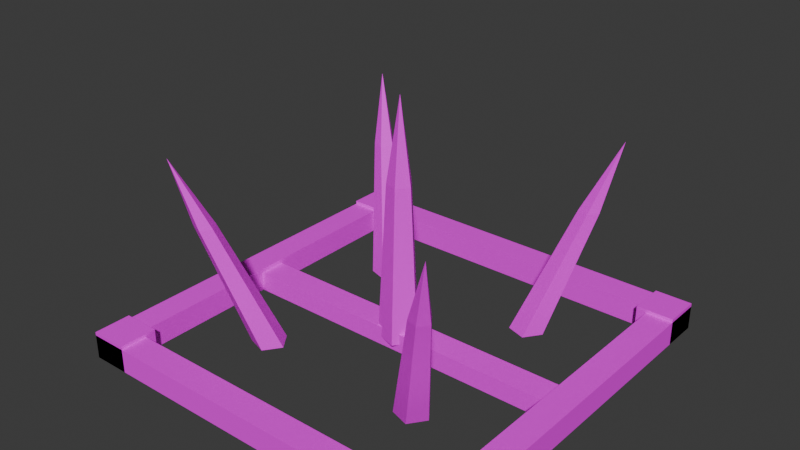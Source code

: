 # Source: spike_trap.blend  (saved by Blender 5.0.119; exported with 4.5.12 LTS)
import bpy
from mathutils import Matrix  # noqa: F401  (used for matrix-valued properties, if any)

bpy.ops.wm.read_factory_settings(use_empty=True)
scene = bpy.context.scene
scene.name = 'Scene'

# ---- collections
col_collection = bpy.data.collections.new('Collection'); scene.collection.children.link(col_collection)

# ---- images (referenced by path relative to the original .blend; pixels are not part of the script)
import os
ASSET_DIR = os.environ.get("B2B_ASSET_DIR", "")  # directory of the original .blend (textures are referenced by path, not embedded)
HERE = os.path.dirname(os.path.abspath(__file__))  # packed textures are extracted next to this script under _unpacked/

def load_image(name, relpath, width, height, colorspace="sRGB"):
    """Load a texture the original file referenced (path relative to the .blend, or extracted next to this script)."""
    p = next((c for c in (os.path.join(HERE, relpath), os.path.join(ASSET_DIR, relpath)) if relpath and os.path.exists(c)), "")
    if p:
        img = bpy.data.images.load(p, check_existing=True)
        img.name = name
    else:  # same state as the original file: an image datablock whose file is absent (Cycles renders it pink)
        img = bpy.data.images.new(name, width, height)
        img.source = "FILE"
        img.filepath = "//" + (relpath or name)
    img.colorspace_settings.name = colorspace
    return img
img_palette_png = load_image('palette.png', 'palette.png', 1024, 1024, 'sRGB')

# ---- materials (node trees are filled in below, after node groups)
mat_gamepalette = bpy.data.materials.new('GamePalette')

# ---- material node trees
mat_gamepalette.use_nodes = True; mat_gamepalette.node_tree.nodes.clear()
_N = mat_gamepalette.node_tree.nodes; _L = mat_gamepalette.node_tree.links
n0 = _N.new('ShaderNodeOutputMaterial'); n0.name = 'Material Output'; n0.location = (400, 0)
n1 = _N.new('ShaderNodeBsdfPrincipled'); n1.name = 'Principled BSDF'; n1.location = (100, 0)
n1.inputs[2].default_value = 0.7
n2 = _N.new('ShaderNodeTexImage'); n2.name = 'Image Texture'; n2.location = (-250, 0)
n2.image = img_palette_png
n2.interpolation = 'Closest'
_L.new(n2.outputs[0], n1.inputs[0])
_L.new(n1.outputs[0], n0.inputs[0])
n0.is_active_output = True

# ---- world
world_world = bpy.data.worlds.new('World'); scene.world = world_world
world_world.use_nodes = True; world_world.node_tree.nodes.clear()
_N = world_world.node_tree.nodes; _L = world_world.node_tree.links
n0 = _N.new('ShaderNodeOutputWorld'); n0.name = 'World Output'; n0.location = (200, 100)
n1 = _N.new('ShaderNodeBackground'); n1.name = 'Background'; n1.location = (-200, 100)
n1.inputs[0].default_value = (0.05088, 0.05088, 0.05088, 1.0)
_L.new(n1.outputs[0], n0.inputs[0])
n0.is_active_output = True
world_world.color = (0.05088, 0.05088, 0.05088)
world_world.sun_shadow_jitter_overblur = 0.0

# ---- meshes
me_baseframemesh = bpy.data.meshes.new('BaseFrameMesh')
me_baseframemesh.from_pydata([(-1.15, -1.15, 0.0), (1.15, -1.15, 0.0), (1.15, -0.99, 0.0), (-1.15, -0.99, 0.0), (-1.15, -1.15, 0.14), (1.15, -1.15, 0.14), (1.15, -0.99, 0.14), (-1.15, -0.99, 0.14), (-1.15, 0.99, 0.0), (1.15, 0.99, 0.0), (1.15, 1.15, 0.0), (-1.15, 1.15, 0.0), (-1.15, 0.99, 0.14), (1.15, 0.99, 0.14), (1.15, 1.15, 0.14), (-1.15, 1.15, 0.14), (-1.15, -0.99, 0.0), (-0.99, -0.99, 0.0), (-0.99, 0.99, 0.0), (-1.15, 0.99, 0.0), (-1.15, -0.99, 0.14), (-0.99, -0.99, 0.14), (-0.99, 0.99, 0.14), (-1.15, 0.99, 0.14), (0.99, -0.99, 0.0), (1.15, -0.99, 0.0), (1.15, 0.99, 0.0), (0.99, 0.99, 0.0), (0.99, -0.99, 0.14), (1.15, -0.99, 0.14), (1.15, 0.99, 0.14), (0.99, 0.99, 0.14), (-0.99, -0.08, 0.0), (0.99, -0.08, 0.0), (0.99, 0.08, 0.0), (-0.99, 0.08, 0.0), (-0.99, -0.08, 0.112), (0.99, -0.08, 0.112), (0.99, 0.08, 0.112), (-0.99, 0.08, 0.112), (-1.15, -1.15, 0.0), (-0.93, -1.15, 0.0), (-0.93, -0.93, 0.0), (-1.15, -0.93, 0.0), (-1.15, -1.15, 0.16), (-0.93, -1.15, 0.16), (-0.93, -0.93, 0.16), (-1.15, -0.93, 0.16), (-1.15, 0.93, 0.0), (-0.93, 0.93, 0.0), (-0.93, 1.15, 0.0), (-1.15, 1.15, 0.0), (-1.15, 0.93, 0.16), (-0.93, 0.93, 0.16), (-0.93, 1.15, 0.16), (-1.15, 1.15, 0.16), (0.93, -1.15, 0.0), (1.15, -1.15, 0.0), (1.15, -0.93, 0.0), (0.93, -0.93, 0.0), (0.93, -1.15, 0.16), (1.15, -1.15, 0.16), (1.15, -0.93, 0.16), (0.93, -0.93, 0.16), (0.93, 0.93, 0.0), (1.15, 0.93, 0.0), (1.15, 1.15, 0.0), (0.93, 1.15, 0.0), (0.93, 0.93, 0.16), (1.15, 0.93, 0.16), (1.15, 1.15, 0.16), (0.93, 1.15, 0.16)], [], [(0, 1, 2, 3), (4, 7, 6, 5), (0, 4, 5, 1), (2, 6, 7, 3), (3, 7, 4, 0), (1, 5, 6, 2), (8, 9, 10, 11), (12, 15, 14, 13), (8, 12, 13, 9), (10, 14, 15, 11), (11, 15, 12, 8), (9, 13, 14, 10), (16, 17, 18, 19), (20, 23, 22, 21), (16, 20, 21, 17), (18, 22, 23, 19), (19, 23, 20, 16), (17, 21, 22, 18), (24, 25, 26, 27), (28, 31, 30, 29), (24, 28, 29, 25), (26, 30, 31, 27), (27, 31, 28, 24), (25, 29, 30, 26), (32, 33, 34, 35), (36, 39, 38, 37), (32, 36, 37, 33), (34, 38, 39, 35), (35, 39, 36, 32), (33, 37, 38, 34), (40, 41, 42, 43), (44, 47, 46, 45), (40, 44, 45, 41), (42, 46, 47, 43), (43, 47, 44, 40), (41, 45, 46, 42), (48, 49, 50, 51), (52, 55, 54, 53), (48, 52, 53, 49), (50, 54, 55, 51), (51, 55, 52, 48), (49, 53, 54, 50), (56, 57, 58, 59), (60, 63, 62, 61), (56, 60, 61, 57), (58, 62, 63, 59), (59, 63, 60, 56), (57, 61, 62, 58), (64, 65, 66, 67), (68, 71, 70, 69), (64, 68, 69, 65), (66, 70, 71, 67), (67, 71, 68, 64), (65, 69, 70, 66)])
_uv = me_baseframemesh.uv_layers.new(name='Float2')
_uv.uv.foreach_set('vector', [0.4375, 0.6875, 0.4375, 0.6875, 0.4375, 0.6875, 0.4375, 0.6875, 0.4375, 0.6875, 0.4375, 0.6875, 0.4375, 0.6875, 0.4375, 0.6875, 0.4375, 0.6875, 0.4375, 0.6875, 0.4375, 0.6875, 0.4375, 0.6875, 0.4375, 0.6875, 0.4375, 0.6875, 0.4375, 0.6875, 0.4375, 0.6875, 0.4375, 0.6875, 0.4375, 0.6875, 0.4375, 0.6875, 0.4375, 0.6875, 0.4375, 0.6875, 0.4375, 0.6875, 0.4375, 0.6875, 0.4375, 0.6875, 0.4375, 0.6875, 0.4375, 0.6875, 0.4375, 0.6875, 0.4375, 0.6875, 0.4375, 0.6875, 0.4375, 0.6875, 0.4375, 0.6875, 0.4375, 0.6875, 0.4375, 0.6875, 0.4375, 0.6875, 0.4375, 0.6875, 0.4375, 0.6875, 0.4375, 0.6875, 0.4375, 0.6875, 0.4375, 0.6875, 0.4375, 0.6875, 0.4375, 0.6875, 0.4375, 0.6875, 0.4375, 0.6875, 0.4375, 0.6875, 0.4375, 0.6875, 0.4375, 0.6875, 0.4375, 0.6875, 0.4375, 0.6875, 0.4375, 0.6875, 0.4375, 0.6875, 0.4375, 0.6875, 0.4375, 0.6875, 0.4375, 0.6875, 0.4375, 0.6875, 0.4375, 0.6875, 0.4375, 0.6875, 0.4375, 0.6875, 0.4375, 0.6875, 0.4375, 0.6875, 0.4375, 0.6875, 0.4375, 0.6875, 0.4375, 0.6875, 0.4375, 0.6875, 0.4375, 0.6875, 0.4375, 0.6875, 0.4375, 0.6875, 0.4375, 0.6875, 0.4375, 0.6875, 0.4375, 0.6875, 0.4375, 0.6875, 0.4375, 0.6875, 0.4375, 0.6875, 0.4375, 0.6875, 0.4375, 0.6875, 0.4375, 0.6875, 0.4375, 0.6875, 0.4375, 0.6875, 0.4375, 0.6875, 0.4375, 0.6875, 0.4375, 0.6875, 0.4375, 0.6875, 0.4375, 0.6875, 0.4375, 0.6875, 0.4375, 0.6875, 0.4375, 0.6875, 0.4375, 0.6875, 0.4375, 0.6875, 0.4375, 0.6875, 0.4375, 0.6875, 0.4375, 0.6875, 0.4375, 0.6875, 0.4375, 0.6875, 0.4375, 0.6875, 0.4375, 0.6875, 0.4375, 0.6875, 0.4375, 0.6875, 0.3125, 0.6875, 0.3125, 0.6875, 0.3125, 0.6875, 0.3125, 0.6875, 0.3125, 0.6875, 0.3125, 0.6875, 0.3125, 0.6875, 0.3125, 0.6875, 0.3125, 0.6875, 0.3125, 0.6875, 0.3125, 0.6875, 0.3125, 0.6875, 0.3125, 0.6875, 0.3125, 0.6875, 0.3125, 0.6875, 0.3125, 0.6875, 0.3125, 0.6875, 0.3125, 0.6875, 0.3125, 0.6875, 0.3125, 0.6875, 0.3125, 0.6875, 0.3125, 0.6875, 0.3125, 0.6875, 0.3125, 0.6875, 0.5625, 0.8125, 0.5625, 0.8125, 0.5625, 0.8125, 0.5625, 0.8125, 0.5625, 0.8125, 0.5625, 0.8125, 0.5625, 0.8125, 0.5625, 0.8125, 0.5625, 0.8125, 0.5625, 0.8125, 0.5625, 0.8125, 0.5625, 0.8125, 0.5625, 0.8125, 0.5625, 0.8125, 0.5625, 0.8125, 0.5625, 0.8125, 0.5625, 0.8125, 0.5625, 0.8125, 0.5625, 0.8125, 0.5625, 0.8125, 0.5625, 0.8125, 0.5625, 0.8125, 0.5625, 0.8125, 0.5625, 0.8125, 0.5625, 0.8125, 0.5625, 0.8125, 0.5625, 0.8125, 0.5625, 0.8125, 0.5625, 0.8125, 0.5625, 0.8125, 0.5625, 0.8125, 0.5625, 0.8125, 0.5625, 0.8125, 0.5625, 0.8125, 0.5625, 0.8125, 0.5625, 0.8125, 0.5625, 0.8125, 0.5625, 0.8125, 0.5625, 0.8125, 0.5625, 0.8125, 0.5625, 0.8125, 0.5625, 0.8125, 0.5625, 0.8125, 0.5625, 0.8125, 0.5625, 0.8125, 0.5625, 0.8125, 0.5625, 0.8125, 0.5625, 0.8125, 0.5625, 0.8125, 0.5625, 0.8125, 0.5625, 0.8125, 0.5625, 0.8125, 0.5625, 0.8125, 0.5625, 0.8125, 0.5625, 0.8125, 0.5625, 0.8125, 0.5625, 0.8125, 0.5625, 0.8125, 0.5625, 0.8125, 0.5625, 0.8125, 0.5625, 0.8125, 0.5625, 0.8125, 0.5625, 0.8125, 0.5625, 0.8125, 0.5625, 0.8125, 0.5625, 0.8125, 0.5625, 0.8125, 0.5625, 0.8125, 0.5625, 0.8125, 0.5625, 0.8125, 0.5625, 0.8125, 0.5625, 0.8125, 0.5625, 0.8125, 0.5625, 0.8125, 0.5625, 0.8125, 0.5625, 0.8125, 0.5625, 0.8125, 0.5625, 0.8125, 0.5625, 0.8125, 0.5625, 0.8125, 0.5625, 0.8125, 0.5625, 0.8125, 0.5625, 0.8125, 0.5625, 0.8125, 0.5625, 0.8125, 0.5625, 0.8125, 0.5625, 0.8125, 0.5625, 0.8125, 0.5625, 0.8125, 0.5625, 0.8125, 0.5625, 0.8125, 0.5625, 0.8125, 0.5625, 0.8125, 0.5625, 0.8125, 0.5625, 0.8125, 0.5625, 0.8125])
me_baseframemesh.materials.append(mat_gamepalette)
me_baseframemesh.update()
me_spikesmesh = bpy.data.meshes.new('SpikesMesh')
me_spikesmesh.from_pydata([(0.0, 0.0, 1.45), (0.072, 0.0, 0.96), (0.02225, 0.06848, 0.96), (-0.05825, 0.04232, 0.96), (-0.05825, -0.04232, 0.96), (0.02225, -0.06848, 0.96), (0.12, 0.0, 0.05), (0.03708, 0.1141, 0.05), (-0.09708, 0.07053, 0.05), (-0.09708, -0.07053, 0.05), (0.03708, -0.1141, 0.05), (-0.82, -0.82, 1.15), (-0.648, -0.708, 0.765), (-0.6895, -0.6509, 0.765), (-0.7565, -0.6727, 0.765), (-0.7565, -0.7433, 0.765), (-0.6895, -0.7651, 0.765), (-0.4, -0.5, 0.05), (-0.4691, -0.4049, 0.05), (-0.5809, -0.4412, 0.05), (-0.5809, -0.5588, 0.05), (-0.4691, -0.5951, 0.05), (0.82, -0.82, 1.15), (0.768, -0.708, 0.765), (0.7265, -0.6509, 0.765), (0.6595, -0.6727, 0.765), (0.6595, -0.7433, 0.765), (0.7265, -0.7651, 0.765), (0.6, -0.5, 0.05), (0.5309, -0.4049, 0.05), (0.4191, -0.4412, 0.05), (0.4191, -0.5588, 0.05), (0.5309, -0.5951, 0.05), (-0.82, 0.82, 1.15), (-0.648, 0.708, 0.765), (-0.6895, 0.7651, 0.765), (-0.7565, 0.7433, 0.765), (-0.7565, 0.6727, 0.765), (-0.6895, 0.6509, 0.765), (-0.4, 0.5, 0.05), (-0.4691, 0.5951, 0.05), (-0.5809, 0.5588, 0.05), (-0.5809, 0.4412, 0.05), (-0.4691, 0.4049, 0.05), (0.82, 0.82, 1.15), (0.768, 0.708, 0.765), (0.7265, 0.7651, 0.765), (0.6595, 0.7433, 0.765), (0.6595, 0.6727, 0.765), (0.7265, 0.6509, 0.765), (0.6, 0.5, 0.05), (0.5309, 0.5951, 0.05), (0.4191, 0.5588, 0.05), (0.4191, 0.4412, 0.05), (0.5309, 0.4049, 0.05)], [], [(0, 1, 2), (1, 6, 7, 2), (0, 2, 3), (2, 7, 8, 3), (0, 3, 4), (3, 8, 9, 4), (0, 4, 5), (4, 9, 10, 5), (0, 5, 1), (5, 10, 6, 1), (10, 9, 8, 7, 6), (11, 12, 13), (12, 17, 18, 13), (11, 13, 14), (13, 18, 19, 14), (11, 14, 15), (14, 19, 20, 15), (11, 15, 16), (15, 20, 21, 16), (11, 16, 12), (16, 21, 17, 12), (21, 20, 19, 18, 17), (22, 23, 24), (23, 28, 29, 24), (22, 24, 25), (24, 29, 30, 25), (22, 25, 26), (25, 30, 31, 26), (22, 26, 27), (26, 31, 32, 27), (22, 27, 23), (27, 32, 28, 23), (32, 31, 30, 29, 28), (33, 34, 35), (34, 39, 40, 35), (33, 35, 36), (35, 40, 41, 36), (33, 36, 37), (36, 41, 42, 37), (33, 37, 38), (37, 42, 43, 38), (33, 38, 34), (38, 43, 39, 34), (43, 42, 41, 40, 39), (44, 45, 46), (45, 50, 51, 46), (44, 46, 47), (46, 51, 52, 47), (44, 47, 48), (47, 52, 53, 48), (44, 48, 49), (48, 53, 54, 49), (44, 49, 45), (49, 54, 50, 45), (54, 53, 52, 51, 50)])
_uv = me_spikesmesh.uv_layers.new(name='Float2')
_uv.uv.foreach_set('vector', [0.0625, 0.8125, 0.0625, 0.8125, 0.0625, 0.8125, 0.3125, 0.6875, 0.3125, 0.6875, 0.3125, 0.6875, 0.3125, 0.6875, 0.0625, 0.8125, 0.0625, 0.8125, 0.0625, 0.8125, 0.3125, 0.6875, 0.3125, 0.6875, 0.3125, 0.6875, 0.3125, 0.6875, 0.0625, 0.8125, 0.0625, 0.8125, 0.0625, 0.8125, 0.3125, 0.6875, 0.3125, 0.6875, 0.3125, 0.6875, 0.3125, 0.6875, 0.0625, 0.8125, 0.0625, 0.8125, 0.0625, 0.8125, 0.3125, 0.6875, 0.3125, 0.6875, 0.3125, 0.6875, 0.3125, 0.6875, 0.0625, 0.8125, 0.0625, 0.8125, 0.0625, 0.8125, 0.3125, 0.6875, 0.3125, 0.6875, 0.3125, 0.6875, 0.3125, 0.6875, 0.3125, 0.6875, 0.3125, 0.6875, 0.3125, 0.6875, 0.3125, 0.6875, 0.3125, 0.6875, 0.5625, 0.8125, 0.5625, 0.8125, 0.5625, 0.8125, 0.4375, 0.6875, 0.4375, 0.6875, 0.4375, 0.6875, 0.4375, 0.6875, 0.5625, 0.8125, 0.5625, 0.8125, 0.5625, 0.8125, 0.4375, 0.6875, 0.4375, 0.6875, 0.4375, 0.6875, 0.4375, 0.6875, 0.5625, 0.8125, 0.5625, 0.8125, 0.5625, 0.8125, 0.4375, 0.6875, 0.4375, 0.6875, 0.4375, 0.6875, 0.4375, 0.6875, 0.5625, 0.8125, 0.5625, 0.8125, 0.5625, 0.8125, 0.4375, 0.6875, 0.4375, 0.6875, 0.4375, 0.6875, 0.4375, 0.6875, 0.5625, 0.8125, 0.5625, 0.8125, 0.5625, 0.8125, 0.4375, 0.6875, 0.4375, 0.6875, 0.4375, 0.6875, 0.4375, 0.6875, 0.4375, 0.6875, 0.4375, 0.6875, 0.4375, 0.6875, 0.4375, 0.6875, 0.4375, 0.6875, 0.5625, 0.8125, 0.5625, 0.8125, 0.5625, 0.8125, 0.4375, 0.6875, 0.4375, 0.6875, 0.4375, 0.6875, 0.4375, 0.6875, 0.5625, 0.8125, 0.5625, 0.8125, 0.5625, 0.8125, 0.4375, 0.6875, 0.4375, 0.6875, 0.4375, 0.6875, 0.4375, 0.6875, 0.5625, 0.8125, 0.5625, 0.8125, 0.5625, 0.8125, 0.4375, 0.6875, 0.4375, 0.6875, 0.4375, 0.6875, 0.4375, 0.6875, 0.5625, 0.8125, 0.5625, 0.8125, 0.5625, 0.8125, 0.4375, 0.6875, 0.4375, 0.6875, 0.4375, 0.6875, 0.4375, 0.6875, 0.5625, 0.8125, 0.5625, 0.8125, 0.5625, 0.8125, 0.4375, 0.6875, 0.4375, 0.6875, 0.4375, 0.6875, 0.4375, 0.6875, 0.4375, 0.6875, 0.4375, 0.6875, 0.4375, 0.6875, 0.4375, 0.6875, 0.4375, 0.6875, 0.5625, 0.8125, 0.5625, 0.8125, 0.5625, 0.8125, 0.4375, 0.6875, 0.4375, 0.6875, 0.4375, 0.6875, 0.4375, 0.6875, 0.5625, 0.8125, 0.5625, 0.8125, 0.5625, 0.8125, 0.4375, 0.6875, 0.4375, 0.6875, 0.4375, 0.6875, 0.4375, 0.6875, 0.5625, 0.8125, 0.5625, 0.8125, 0.5625, 0.8125, 0.4375, 0.6875, 0.4375, 0.6875, 0.4375, 0.6875, 0.4375, 0.6875, 0.5625, 0.8125, 0.5625, 0.8125, 0.5625, 0.8125, 0.4375, 0.6875, 0.4375, 0.6875, 0.4375, 0.6875, 0.4375, 0.6875, 0.5625, 0.8125, 0.5625, 0.8125, 0.5625, 0.8125, 0.4375, 0.6875, 0.4375, 0.6875, 0.4375, 0.6875, 0.4375, 0.6875, 0.4375, 0.6875, 0.4375, 0.6875, 0.4375, 0.6875, 0.4375, 0.6875, 0.4375, 0.6875, 0.5625, 0.8125, 0.5625, 0.8125, 0.5625, 0.8125, 0.4375, 0.6875, 0.4375, 0.6875, 0.4375, 0.6875, 0.4375, 0.6875, 0.5625, 0.8125, 0.5625, 0.8125, 0.5625, 0.8125, 0.4375, 0.6875, 0.4375, 0.6875, 0.4375, 0.6875, 0.4375, 0.6875, 0.5625, 0.8125, 0.5625, 0.8125, 0.5625, 0.8125, 0.4375, 0.6875, 0.4375, 0.6875, 0.4375, 0.6875, 0.4375, 0.6875, 0.5625, 0.8125, 0.5625, 0.8125, 0.5625, 0.8125, 0.4375, 0.6875, 0.4375, 0.6875, 0.4375, 0.6875, 0.4375, 0.6875, 0.5625, 0.8125, 0.5625, 0.8125, 0.5625, 0.8125, 0.4375, 0.6875, 0.4375, 0.6875, 0.4375, 0.6875, 0.4375, 0.6875, 0.4375, 0.6875, 0.4375, 0.6875, 0.4375, 0.6875, 0.4375, 0.6875, 0.4375, 0.6875])
me_spikesmesh.materials.append(mat_gamepalette)
me_spikesmesh.update()

# ---- objects
ob_baseframe = bpy.data.objects.new('BaseFrame', me_baseframemesh)
ob_spikes = bpy.data.objects.new('Spikes', me_spikesmesh)
ob_spiketrap = bpy.data.objects.new('SpikeTrap', None)

# ---- transforms, parenting, visibility, modifiers, constraints
ob_baseframe.parent = ob_spiketrap
ob_baseframe.location = (0.0, 0.0, 0.0)
ob_spikes.parent = ob_spiketrap
ob_spikes.location = (0.0, 0.0, 0.0)
ob_spiketrap.location = (0.0, 0.0, 0.0)

# ---- collection membership
col_collection.objects.link(ob_baseframe)
col_collection.objects.link(ob_spikes)
col_collection.objects.link(ob_spiketrap)

# ---- scene / render settings (as saved in the file)
scene.frame_start = 1; scene.frame_end = 250; scene.frame_set(1)
scene.render.engine = 'BLENDER_EEVEE_NEXT'
scene.render.bake_bias = 0.0
scene.render.bake_samples = 0
scene.cycles.sampling_pattern = 'TABULATED_SOBOL'
scene.eevee.use_volume_custom_range = False
bpy.context.view_layer.update()

# ---- added for rendering (the .blend has no active camera and no usable light): camera, sun
cam_auto = bpy.data.cameras.new('AutoCamera')
cam_auto.lens = 50.0
cam_auto.sensor_width = 36.0
cam_auto.clip_end = 1000.0
ob_auto_camera = bpy.data.objects.new('AutoCamera', cam_auto)
scene.collection.objects.link(ob_auto_camera)
ob_auto_camera.location = (3.29496, -3.95395, 3.36096)
ob_auto_camera.rotation_euler = (1.09748, -7.21219e-08, 0.694738)
scene.camera = ob_auto_camera
light_auto_sun = bpy.data.lights.new('AutoSun', 'SUN')
light_auto_sun.energy = 3.0
light_auto_sun.angle = 0.0523599
ob_auto_sun = bpy.data.objects.new('AutoSun', light_auto_sun)
scene.collection.objects.link(ob_auto_sun)
ob_auto_sun.rotation_euler = (0.872665, 0.174533, 0.523599)
bpy.context.view_layer.update()
